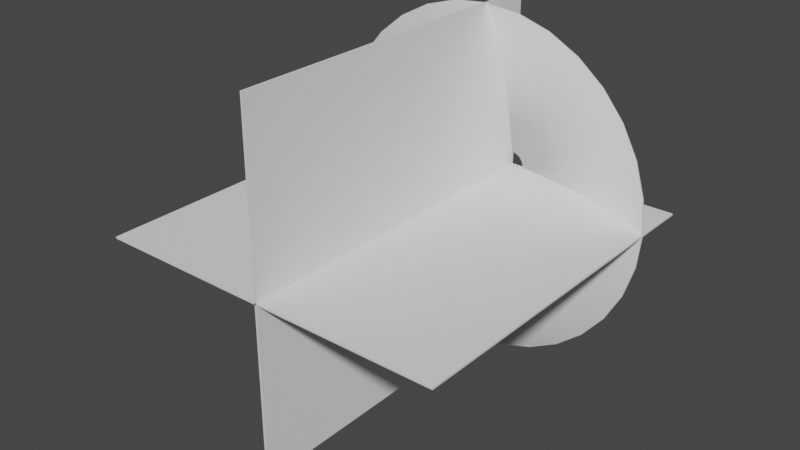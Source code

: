 # Source: muzzlefglash.blend  (saved by Blender 3.1.7; exported with 4.5.12 LTS)
import bpy
from mathutils import Matrix  # noqa: F401  (used for matrix-valued properties, if any)

bpy.ops.wm.read_factory_settings(use_empty=True)
scene = bpy.context.scene
scene.name = 'Scene'

# ---- collections
col_collection = bpy.data.collections.new('Collection'); scene.collection.children.link(col_collection)

# ---- world
world_world = bpy.data.worlds.new('World'); scene.world = world_world
world_world.use_nodes = True; world_world.node_tree.nodes.clear()
_N = world_world.node_tree.nodes; _L = world_world.node_tree.links
n0 = _N.new('ShaderNodeOutputWorld'); n0.name = 'World Output'; n0.location = (300, 300)
n1 = _N.new('ShaderNodeBackground'); n1.name = 'Background'; n1.location = (10, 300)
n1.inputs[0].default_value = (0.05088, 0.05088, 0.05088, 1.0)
_L.new(n1.outputs[0], n0.inputs[0])
n0.is_active_output = True
world_world.color = (0.05088, 0.05088, 0.05088)
world_world.use_sun_shadow = False
world_world.sun_shadow_jitter_overblur = 0.0

# ---- meshes
me_circle = bpy.data.meshes.new('Circle')
me_circle.from_pydata([(0.0, 0.9995, 0.3116), (-0.1951, 0.9802, 0.3116), (-0.3827, 0.9233, 0.3115), (-0.5556, 0.8309, 0.3114), (-0.7071, 0.7066, 0.3111), (-0.8315, 0.555, 0.3109), (-0.9239, 0.3821, 0.3106), (-0.9808, 0.1945, 0.3102), (-1.0, -0.0005407, 0.3099), (-0.9808, -0.1956, 0.3096), (-0.9239, -0.3832, 0.3092), (-0.8315, -0.5561, 0.3089), (-0.7071, -0.7076, 0.3087), (-0.5556, -0.832, 0.3085), (-0.3827, -0.9244, 0.3083), (-0.1951, -0.9813, 0.3082), (8.742e-08, -1.001, 0.3082), (0.1951, -0.9813, 0.3082), (0.3827, -0.9244, 0.3083), (0.5556, -0.832, 0.3085), (0.7071, -0.7076, 0.3087), (0.8315, -0.5561, 0.3089), (0.9239, -0.3832, 0.3092), (0.9808, -0.1956, 0.3096), (1.0, -0.0005407, 0.3099), (0.9808, 0.1945, 0.3102), (0.9239, 0.3821, 0.3106), (0.8315, 0.555, 0.3109), (0.7071, 0.7066, 0.3111), (0.5556, 0.8309, 0.3114), (0.3827, 0.9233, 0.3115), (0.1951, 0.9802, 0.3116), (-1.291e-08, 0.07592, 0.0001324), (-0.01481, 0.07446, 0.0001299), (-0.02905, 0.07014, 0.0001224), (-0.04218, 0.06312, 0.0001101), (-0.05368, 0.05368, 9.366e-05), (-0.06312, 0.04218, 7.358e-05), (-0.07014, 0.02905, 5.069e-05), (-0.07446, 0.01481, 2.584e-05), (-0.07592, -2.053e-08, -3.582e-11), (-0.07446, -0.01481, -2.584e-05), (-0.07014, -0.02905, -5.069e-05), (-0.06312, -0.04218, -7.358e-05), (-0.05368, -0.05368, -9.366e-05), (-0.04218, -0.06312, -0.0001101), (-0.02905, -0.07014, -0.0001224), (-0.01481, -0.07446, -0.0001299), (-6.273e-09, -0.07592, -0.0001324), (0.01481, -0.07446, -0.0001299), (0.02905, -0.07014, -0.0001224), (0.04218, -0.06312, -0.0001101), (0.05368, -0.05368, -9.366e-05), (0.06312, -0.04218, -7.358e-05), (0.07014, -0.02905, -5.069e-05), (0.07446, -0.01481, -2.584e-05), (0.07592, -1.631e-08, -2.845e-11), (0.07446, 0.01481, 2.584e-05), (0.07014, 0.02905, 5.069e-05), (0.06312, 0.04218, 7.358e-05), (0.05368, 0.05368, 9.366e-05), (0.04218, 0.06312, 0.0001101), (0.02905, 0.07014, 0.0001224), (0.01481, 0.07446, 0.0001299), (-0.2989, -0.4475, 0.1017), (-0.2059, -0.4972, 0.1016), (-6.455e-09, 0.5378, 0.1034), (-0.105, 0.5274, 0.1034), (0.4473, 0.2987, 0.103), (0.3804, 0.3802, 0.1031), (-0.105, -0.5278, 0.1015), (-0.2059, 0.4968, 0.1033), (0.2989, 0.4471, 0.1032), (4.058e-08, -0.5381, 0.1015), (-0.2989, 0.4471, 0.1032), (0.2059, 0.4968, 0.1033), (0.105, -0.5278, 0.1015), (-0.3804, 0.3802, 0.1031), (0.105, 0.5274, 0.1034), (0.2059, -0.4972, 0.1016), (-0.4473, 0.2987, 0.103), (0.2989, -0.4475, 0.1017), (-0.497, 0.2057, 0.1028), (0.3804, -0.3806, 0.1018), (-0.5276, 0.1048, 0.1026), (0.4473, -0.2991, 0.1019), (-0.538, -0.0001788, 0.1024), (0.497, -0.206, 0.1021), (-0.5276, -0.1051, 0.1023), (0.5276, -0.1051, 0.1023), (-0.497, -0.206, 0.1021), (0.538, -0.0001787, 0.1024), (-0.4473, -0.2991, 0.1019), (0.5276, 0.1048, 0.1026), (-0.3804, -0.3806, 0.1018), (0.497, 0.2057, 0.1028), (1.347e-09, 0.9953, 0.3208), (-0.1943, 0.9762, 0.3207), (-0.3811, 0.9195, 0.3206), (-0.5533, 0.8275, 0.3205), (-0.7042, 0.7037, 0.3203), (-0.8281, 0.5527, 0.32), (-0.9201, 0.3806, 0.3197), (-0.9768, 0.1937, 0.3194), (-0.9959, -0.0005566, 0.319), (-0.9768, -0.1948, 0.3187), (-0.9201, -0.3817, 0.3184), (-0.8281, -0.5539, 0.3181), (-0.7042, -0.7048, 0.3178), (-0.5533, -0.8286, 0.3176), (-0.3811, -0.9207, 0.3174), (-0.1943, -0.9773, 0.3173), (8.707e-08, -0.9965, 0.3173), (0.1943, -0.9773, 0.3173), (0.3811, -0.9207, 0.3174), (0.5533, -0.8286, 0.3176), (0.7042, -0.7048, 0.3178), (0.8281, -0.5539, 0.3181), (0.9201, -0.3817, 0.3184), (0.9768, -0.1948, 0.3187), (0.9959, -0.0005566, 0.319), (0.9768, 0.1937, 0.3194), (0.9201, 0.3806, 0.3197), (0.8281, 0.5527, 0.32), (0.7042, 0.7037, 0.3203), (0.5533, 0.8275, 0.3205), (0.3811, 0.9195, 0.3206), (0.1943, 0.9762, 0.3207), (-1.13e-08, 0.07373, 0.009892), (-0.01439, 0.07232, 0.009889), (-0.02822, 0.06812, 0.009882), (-0.04097, 0.0613, 0.00987), (-0.05215, 0.05213, 0.009854), (-0.06132, 0.04096, 0.009834), (-0.06814, 0.02821, 0.009812), (-0.07233, 0.01437, 0.009788), (-0.07375, -1.705e-05, 0.009763), (-0.07233, -0.01441, 0.009738), (-0.06814, -0.02824, 0.009714), (-0.06132, -0.04099, 0.009691), (-0.05215, -0.05217, 0.009672), (-0.04097, -0.06134, 0.009656), (-0.02822, -0.06815, 0.009644), (-0.01439, -0.07235, 0.009637), (-7.022e-09, -0.07377, 0.009634), (0.01439, -0.07235, 0.009637), (0.02822, -0.06815, 0.009644), (0.04097, -0.06134, 0.009656), (0.05215, -0.05217, 0.009672), (0.06132, -0.04099, 0.009691), (0.06814, -0.02824, 0.009714), (0.07233, -0.01441, 0.009738), (0.07375, -1.705e-05, 0.009763), (0.07233, 0.01437, 0.009788), (0.06814, 0.02821, 0.009812), (0.06132, 0.04096, 0.009834), (0.05215, 0.05213, 0.009854), (0.04097, 0.0613, 0.00987), (0.02822, 0.06812, 0.009882), (0.01439, 0.07232, 0.009889), (-0.2971, -0.4448, 0.1111), (-0.2046, -0.4942, 0.1111), (-4.961e-09, 0.5346, 0.1129), (-0.1043, 0.5243, 0.1128), (0.4446, 0.2969, 0.1124), (0.3781, 0.3779, 0.1126), (-0.1043, -0.5247, 0.111), (-0.2046, 0.4939, 0.1128), (0.2971, 0.4444, 0.1127), (4.004e-08, -0.5349, 0.111), (-0.2971, 0.4444, 0.1127), (0.2046, 0.4939, 0.1128), (0.1043, -0.5247, 0.111), (-0.3781, 0.3779, 0.1126), (0.1043, 0.5243, 0.1128), (0.2046, -0.4942, 0.1111), (-0.4446, 0.2969, 0.1124), (0.2971, -0.4448, 0.1111), (-0.494, 0.2044, 0.1123), (0.3781, -0.3783, 0.1113), (-0.5245, 0.1041, 0.1121), (0.4446, -0.2973, 0.1114), (-0.5348, -0.0001953, 0.1119), (0.494, -0.2048, 0.1116), (-0.5245, -0.1045, 0.1117), (0.5245, -0.1045, 0.1117), (-0.494, -0.2048, 0.1116), (0.5348, -0.0001953, 0.1119), (-0.4446, -0.2973, 0.1114), (0.5245, 0.1041, 0.1121), (-0.3781, -0.3783, 0.1113), (0.494, 0.2044, 0.1123)], [], [(65, 64, 45, 46), (67, 66, 32, 33), (69, 68, 59, 60), (70, 65, 46, 47), (71, 67, 33, 34), (72, 69, 60, 61), (73, 70, 47, 48), (74, 71, 34, 35), (75, 72, 61, 62), (76, 73, 48, 49), (77, 74, 35, 36), (78, 75, 62, 63), (79, 76, 49, 50), (80, 77, 36, 37), (66, 78, 63, 32), (81, 79, 50, 51), (82, 80, 37, 38), (83, 81, 51, 52), (84, 82, 38, 39), (85, 83, 52, 53), (86, 84, 39, 40), (87, 85, 53, 54), (88, 86, 40, 41), (89, 87, 54, 55), (90, 88, 41, 42), (91, 89, 55, 56), (92, 90, 42, 43), (93, 91, 56, 57), (94, 92, 43, 44), (95, 93, 57, 58), (64, 94, 44, 45), (68, 95, 58, 59), (27, 26, 95, 68), (13, 12, 94, 64), (26, 25, 93, 95), (12, 11, 92, 94), (25, 24, 91, 93), (11, 10, 90, 92), (24, 23, 89, 91), (10, 9, 88, 90), (23, 22, 87, 89), (9, 8, 86, 88), (22, 21, 85, 87), (8, 7, 84, 86), (21, 20, 83, 85), (7, 6, 82, 84), (20, 19, 81, 83), (6, 5, 80, 82), (19, 18, 79, 81), (0, 31, 78, 66), (5, 4, 77, 80), (18, 17, 76, 79), (31, 30, 75, 78), (4, 3, 74, 77), (17, 16, 73, 76), (30, 29, 72, 75), (3, 2, 71, 74), (16, 15, 70, 73), (29, 28, 69, 72), (2, 1, 67, 71), (15, 14, 65, 70), (28, 27, 68, 69), (1, 0, 66, 67), (14, 13, 64, 65), (161, 142, 141, 160), (163, 129, 128, 162), (165, 156, 155, 164), (166, 143, 142, 161), (167, 130, 129, 163), (168, 157, 156, 165), (169, 144, 143, 166), (170, 131, 130, 167), (171, 158, 157, 168), (172, 145, 144, 169), (173, 132, 131, 170), (174, 159, 158, 171), (175, 146, 145, 172), (176, 133, 132, 173), (162, 128, 159, 174), (177, 147, 146, 175), (178, 134, 133, 176), (179, 148, 147, 177), (180, 135, 134, 178), (181, 149, 148, 179), (182, 136, 135, 180), (183, 150, 149, 181), (184, 137, 136, 182), (185, 151, 150, 183), (186, 138, 137, 184), (187, 152, 151, 185), (188, 139, 138, 186), (189, 153, 152, 187), (190, 140, 139, 188), (191, 154, 153, 189), (160, 141, 140, 190), (164, 155, 154, 191), (123, 164, 191, 122), (109, 160, 190, 108), (122, 191, 189, 121), (108, 190, 188, 107), (121, 189, 187, 120), (107, 188, 186, 106), (120, 187, 185, 119), (106, 186, 184, 105), (119, 185, 183, 118), (105, 184, 182, 104), (118, 183, 181, 117), (104, 182, 180, 103), (117, 181, 179, 116), (103, 180, 178, 102), (116, 179, 177, 115), (102, 178, 176, 101), (115, 177, 175, 114), (96, 162, 174, 127), (101, 176, 173, 100), (114, 175, 172, 113), (127, 174, 171, 126), (100, 173, 170, 99), (113, 172, 169, 112), (126, 171, 168, 125), (99, 170, 167, 98), (112, 169, 166, 111), (125, 168, 165, 124), (98, 167, 163, 97), (111, 166, 161, 110), (124, 165, 164, 123), (97, 163, 162, 96), (110, 161, 160, 109), (0, 1, 97, 96), (1, 2, 98, 97), (2, 3, 99, 98), (3, 4, 100, 99), (4, 5, 101, 100), (5, 6, 102, 101), (6, 7, 103, 102), (7, 8, 104, 103), (8, 9, 105, 104), (9, 10, 106, 105), (10, 11, 107, 106), (11, 12, 108, 107), (12, 13, 109, 108), (13, 14, 110, 109), (14, 15, 111, 110), (15, 16, 112, 111), (16, 17, 113, 112), (17, 18, 114, 113), (18, 19, 115, 114), (19, 20, 116, 115), (20, 21, 117, 116), (21, 22, 118, 117), (22, 23, 119, 118), (23, 24, 120, 119), (24, 25, 121, 120), (25, 26, 122, 121), (26, 27, 123, 122), (27, 28, 124, 123), (28, 29, 125, 124), (29, 30, 126, 125), (30, 31, 127, 126), (31, 0, 96, 127), (33, 32, 128, 129), (34, 33, 129, 130), (35, 34, 130, 131), (36, 35, 131, 132), (37, 36, 132, 133), (38, 37, 133, 134), (39, 38, 134, 135), (40, 39, 135, 136), (41, 40, 136, 137), (42, 41, 137, 138), (43, 42, 138, 139), (44, 43, 139, 140), (45, 44, 140, 141), (46, 45, 141, 142), (47, 46, 142, 143), (48, 47, 143, 144), (49, 48, 144, 145), (50, 49, 145, 146), (51, 50, 146, 147), (52, 51, 147, 148), (53, 52, 148, 149), (54, 53, 149, 150), (55, 54, 150, 151), (56, 55, 151, 152), (57, 56, 152, 153), (58, 57, 153, 154), (59, 58, 154, 155), (60, 59, 155, 156), (61, 60, 156, 157), (62, 61, 157, 158), (63, 62, 158, 159), (32, 63, 159, 128)])
me_circle.polygons.foreach_set('use_smooth', [True] * 192)
_uv = me_circle.uv_layers.new(name='UVMap')
_uv.uv.foreach_set('vector', [0.9371, 0.5, 0.9684, 0.5, 0.9684, 5.96e-08, 0.9371, 5.96e-08, 0.3436, 0.5, 0.3748, 0.5, 0.3748, 1.192e-07, 0.3436, 1.192e-07, 0.4998, 0.5, 0.531, 0.5, 0.531, 1.192e-07, 0.4998, 1.192e-07, 0.9059, 0.5, 0.9371, 0.5, 0.9371, 5.96e-08, 0.9059, 5.96e-08, 0.3124, 0.5, 0.3436, 0.5, 0.3436, 1.192e-07, 0.3124, 1.192e-07, 0.4686, 0.5, 0.4998, 0.5, 0.4998, 1.192e-07, 0.4686, 1.192e-07, 0.8746, 0.5, 0.9059, 0.5, 0.9059, 5.96e-08, 0.8746, 5.96e-08, 0.2811, 0.5, 0.3124, 0.5, 0.3124, 1.192e-07, 0.2811, 1.192e-07, 0.4373, 0.5, 0.4686, 0.5, 0.4686, 1.192e-07, 0.4373, 1.192e-07, 0.8434, 0.5, 0.8746, 0.5, 0.8746, 5.96e-08, 0.8434, 5.96e-08, 0.2499, 0.5, 0.2811, 0.5, 0.2811, 1.192e-07, 0.2499, 1.192e-07, 0.4061, 0.5, 0.4373, 0.5, 0.4373, 1.192e-07, 0.4061, 1.192e-07, 0.8122, 0.5, 0.8434, 0.5, 0.8434, 5.96e-08, 0.8122, 5.96e-08, 0.2187, 0.5, 0.2499, 0.5, 0.2499, 1.192e-07, 0.2187, 1.192e-07, 0.3748, 0.5, 0.4061, 0.5, 0.4061, 1.192e-07, 0.3748, 1.192e-07, 0.7809, 0.5, 0.8122, 0.5, 0.8122, 5.96e-08, 0.7809, 1.192e-07, 0.1874, 0.5, 0.2187, 0.5, 0.2187, 1.192e-07, 0.1874, 1.788e-07, 0.7497, 0.5, 0.7809, 0.5, 0.7809, 1.192e-07, 0.7497, 1.192e-07, 0.1562, 0.5, 0.1874, 0.5, 0.1874, 1.788e-07, 0.1562, 1.788e-07, 0.7185, 0.5, 0.7497, 0.5, 0.7497, 1.192e-07, 0.7185, 1.192e-07, 0.1249, 0.5, 0.1562, 0.5, 0.1562, 1.788e-07, 0.1249, 1.788e-07, 0.6872, 0.5, 0.7185, 0.5, 0.7185, 1.192e-07, 0.6872, 1.192e-07, 0.09371, 0.5, 0.1249, 0.5, 0.1249, 1.788e-07, 0.09371, 1.788e-07, 0.656, 0.5, 0.6872, 0.5, 0.6872, 1.192e-07, 0.656, 1.192e-07, 0.06247, 0.5, 0.09371, 0.5, 0.09371, 1.788e-07, 0.06247, 1.788e-07, 0.6247, 0.5, 0.656, 0.5, 0.656, 1.192e-07, 0.6247, 1.192e-07, 0.03124, 0.5, 0.06247, 0.5, 0.06247, 1.788e-07, 0.03124, 1.788e-07, 0.5935, 0.5, 0.6247, 0.5, 0.6247, 1.192e-07, 0.5935, 1.192e-07, 5.96e-08, 0.5, 0.03124, 0.5, 0.03124, 1.788e-07, 0.0, 2.384e-07, 0.5623, 0.5, 0.5935, 0.5, 0.5935, 1.192e-07, 0.5623, 1.192e-07, 0.9684, 0.5, 0.9996, 0.5, 0.9996, 5.96e-08, 0.9684, 5.96e-08, 0.531, 0.5, 0.5623, 0.5, 0.5623, 1.192e-07, 0.531, 1.192e-07, 0.531, 1.0, 0.5623, 1.0, 0.5623, 0.5, 0.531, 0.5, 0.9684, 1.0, 0.9996, 1.0, 0.9996, 0.5, 0.9684, 0.5, 0.5623, 1.0, 0.5935, 1.0, 0.5935, 0.5, 0.5623, 0.5, 1.192e-07, 1.0, 0.03124, 1.0, 0.03124, 0.5, 5.96e-08, 0.5, 0.5935, 1.0, 0.6247, 1.0, 0.6247, 0.5, 0.5935, 0.5, 0.03124, 1.0, 0.06247, 1.0, 0.06247, 0.5, 0.03124, 0.5, 0.6247, 1.0, 0.656, 1.0, 0.656, 0.5, 0.6247, 0.5, 0.06247, 1.0, 0.09371, 1.0, 0.09371, 0.5, 0.06247, 0.5, 0.656, 1.0, 0.6872, 1.0, 0.6872, 0.5, 0.656, 0.5, 0.09371, 1.0, 0.1249, 1.0, 0.1249, 0.5, 0.09371, 0.5, 0.6872, 1.0, 0.7185, 1.0, 0.7185, 0.5, 0.6872, 0.5, 0.1249, 1.0, 0.1562, 1.0, 0.1562, 0.5, 0.1249, 0.5, 0.7185, 1.0, 0.7497, 1.0, 0.7497, 0.5, 0.7185, 0.5, 0.1562, 1.0, 0.1874, 1.0, 0.1874, 0.5, 0.1562, 0.5, 0.7497, 1.0, 0.7809, 1.0, 0.7809, 0.5, 0.7497, 0.5, 0.1874, 1.0, 0.2187, 1.0, 0.2187, 0.5, 0.1874, 0.5, 0.7809, 1.0, 0.8122, 1.0, 0.8122, 0.5, 0.7809, 0.5, 0.3748, 1.0, 0.4061, 1.0, 0.4061, 0.5, 0.3748, 0.5, 0.2187, 1.0, 0.2499, 1.0, 0.2499, 0.5, 0.2187, 0.5, 0.8122, 1.0, 0.8434, 1.0, 0.8434, 0.5, 0.8122, 0.5, 0.4061, 1.0, 0.4373, 1.0, 0.4373, 0.5, 0.4061, 0.5, 0.2499, 1.0, 0.2811, 1.0, 0.2811, 0.5, 0.2499, 0.5, 0.8434, 1.0, 0.8746, 1.0, 0.8746, 0.5, 0.8434, 0.5, 0.4373, 1.0, 0.4686, 1.0, 0.4686, 0.5, 0.4373, 0.5, 0.2811, 1.0, 0.3124, 1.0, 0.3124, 0.5, 0.2811, 0.5, 0.8746, 1.0, 0.9059, 1.0, 0.9059, 0.5, 0.8746, 0.5, 0.4686, 1.0, 0.4998, 1.0, 0.4998, 0.5, 0.4686, 0.5, 0.3124, 1.0, 0.3436, 1.0, 0.3436, 0.5, 0.3124, 0.5, 0.9059, 1.0, 0.9371, 1.0, 0.9371, 0.5, 0.9059, 0.5, 0.4998, 1.0, 0.531, 1.0, 0.531, 0.5, 0.4998, 0.5, 0.3436, 1.0, 0.3748, 1.0, 0.3748, 0.5, 0.3436, 0.5, 0.9371, 1.0, 0.9684, 1.0, 0.9684, 0.5, 0.9371, 0.5, 0.9371, 0.5, 0.9371, 5.96e-08, 0.9684, 5.96e-08, 0.9684, 0.5, 0.3436, 0.5, 0.3436, 1.192e-07, 0.3748, 1.192e-07, 0.3748, 0.5, 0.4998, 0.5, 0.4998, 1.192e-07, 0.531, 1.192e-07, 0.531, 0.5, 0.9059, 0.5, 0.9059, 5.96e-08, 0.9371, 5.96e-08, 0.9371, 0.5, 0.3124, 0.5, 0.3124, 1.192e-07, 0.3436, 1.192e-07, 0.3436, 0.5, 0.4686, 0.5, 0.4686, 1.192e-07, 0.4998, 1.192e-07, 0.4998, 0.5, 0.8746, 0.5, 0.8746, 5.96e-08, 0.9059, 5.96e-08, 0.9059, 0.5, 0.2811, 0.5, 0.2811, 1.192e-07, 0.3124, 1.192e-07, 0.3124, 0.5, 0.4373, 0.5, 0.4373, 1.192e-07, 0.4686, 1.192e-07, 0.4686, 0.5, 0.8434, 0.5, 0.8434, 5.96e-08, 0.8746, 5.96e-08, 0.8746, 0.5, 0.2499, 0.5, 0.2499, 1.192e-07, 0.2811, 1.192e-07, 0.2811, 0.5, 0.4061, 0.5, 0.4061, 1.192e-07, 0.4373, 1.192e-07, 0.4373, 0.5, 0.8122, 0.5, 0.8122, 5.96e-08, 0.8434, 5.96e-08, 0.8434, 0.5, 0.2187, 0.5, 0.2187, 1.192e-07, 0.2499, 1.192e-07, 0.2499, 0.5, 0.3748, 0.5, 0.3748, 1.192e-07, 0.4061, 1.192e-07, 0.4061, 0.5, 0.7809, 0.5, 0.7809, 1.192e-07, 0.8122, 5.96e-08, 0.8122, 0.5, 0.1874, 0.5, 0.1874, 1.788e-07, 0.2187, 1.192e-07, 0.2187, 0.5, 0.7497, 0.5, 0.7497, 1.192e-07, 0.7809, 1.192e-07, 0.7809, 0.5, 0.1562, 0.5, 0.1562, 1.788e-07, 0.1874, 1.788e-07, 0.1874, 0.5, 0.7185, 0.5, 0.7185, 1.192e-07, 0.7497, 1.192e-07, 0.7497, 0.5, 0.1249, 0.5, 0.1249, 1.788e-07, 0.1562, 1.788e-07, 0.1562, 0.5, 0.6872, 0.5, 0.6872, 1.192e-07, 0.7185, 1.192e-07, 0.7185, 0.5, 0.09371, 0.5, 0.09371, 1.788e-07, 0.1249, 1.788e-07, 0.1249, 0.5, 0.656, 0.5, 0.656, 1.192e-07, 0.6872, 1.192e-07, 0.6872, 0.5, 0.06247, 0.5, 0.06247, 1.788e-07, 0.09371, 1.788e-07, 0.09371, 0.5, 0.6247, 0.5, 0.6247, 1.192e-07, 0.656, 1.192e-07, 0.656, 0.5, 0.03124, 0.5, 0.03124, 1.788e-07, 0.06247, 1.788e-07, 0.06247, 0.5, 0.5935, 0.5, 0.5935, 1.192e-07, 0.6247, 1.192e-07, 0.6247, 0.5, 5.96e-08, 0.5, 0.0, 2.384e-07, 0.03124, 1.788e-07, 0.03124, 0.5, 0.5623, 0.5, 0.5623, 1.192e-07, 0.5935, 1.192e-07, 0.5935, 0.5, 0.9684, 0.5, 0.9684, 5.96e-08, 0.9996, 5.96e-08, 0.9996, 0.5, 0.531, 0.5, 0.531, 1.192e-07, 0.5623, 1.192e-07, 0.5623, 0.5, 0.531, 1.0, 0.531, 0.5, 0.5623, 0.5, 0.5623, 1.0, 0.9684, 1.0, 0.9684, 0.5, 0.9996, 0.5, 0.9996, 1.0, 0.5623, 1.0, 0.5623, 0.5, 0.5935, 0.5, 0.5935, 1.0, 1.192e-07, 1.0, 5.96e-08, 0.5, 0.03124, 0.5, 0.03124, 1.0, 0.5935, 1.0, 0.5935, 0.5, 0.6247, 0.5, 0.6247, 1.0, 0.03124, 1.0, 0.03124, 0.5, 0.06247, 0.5, 0.06247, 1.0, 0.6247, 1.0, 0.6247, 0.5, 0.656, 0.5, 0.656, 1.0, 0.06247, 1.0, 0.06247, 0.5, 0.09371, 0.5, 0.09371, 1.0, 0.656, 1.0, 0.656, 0.5, 0.6872, 0.5, 0.6872, 1.0, 0.09371, 1.0, 0.09371, 0.5, 0.1249, 0.5, 0.1249, 1.0, 0.6872, 1.0, 0.6872, 0.5, 0.7185, 0.5, 0.7185, 1.0, 0.1249, 1.0, 0.1249, 0.5, 0.1562, 0.5, 0.1562, 1.0, 0.7185, 1.0, 0.7185, 0.5, 0.7497, 0.5, 0.7497, 1.0, 0.1562, 1.0, 0.1562, 0.5, 0.1874, 0.5, 0.1874, 1.0, 0.7497, 1.0, 0.7497, 0.5, 0.7809, 0.5, 0.7809, 1.0, 0.1874, 1.0, 0.1874, 0.5, 0.2187, 0.5, 0.2187, 1.0, 0.7809, 1.0, 0.7809, 0.5, 0.8122, 0.5, 0.8122, 1.0, 0.3748, 1.0, 0.3748, 0.5, 0.4061, 0.5, 0.4061, 1.0, 0.2187, 1.0, 0.2187, 0.5, 0.2499, 0.5, 0.2499, 1.0, 0.8122, 1.0, 0.8122, 0.5, 0.8434, 0.5, 0.8434, 1.0, 0.4061, 1.0, 0.4061, 0.5, 0.4373, 0.5, 0.4373, 1.0, 0.2499, 1.0, 0.2499, 0.5, 0.2811, 0.5, 0.2811, 1.0, 0.8434, 1.0, 0.8434, 0.5, 0.8746, 0.5, 0.8746, 1.0, 0.4373, 1.0, 0.4373, 0.5, 0.4686, 0.5, 0.4686, 1.0, 0.2811, 1.0, 0.2811, 0.5, 0.3124, 0.5, 0.3124, 1.0, 0.8746, 1.0, 0.8746, 0.5, 0.9059, 0.5, 0.9059, 1.0, 0.4686, 1.0, 0.4686, 0.5, 0.4998, 0.5, 0.4998, 1.0, 0.3124, 1.0, 0.3124, 0.5, 0.3436, 0.5, 0.3436, 1.0, 0.9059, 1.0, 0.9059, 0.5, 0.9371, 0.5, 0.9371, 1.0, 0.4998, 1.0, 0.4998, 0.5, 0.531, 0.5, 0.531, 1.0, 0.3436, 1.0, 0.3436, 0.5, 0.3748, 0.5, 0.3748, 1.0, 0.9371, 1.0, 0.9371, 0.5, 0.9684, 0.5, 0.9684, 1.0, 0.3748, 1.0, 0.3436, 1.0, 0.3436, 1.0, 0.3748, 1.0, 0.3436, 1.0, 0.3124, 1.0, 0.3124, 1.0, 0.3436, 1.0, 0.3124, 1.0, 0.2811, 1.0, 0.2811, 1.0, 0.3124, 1.0, 0.2811, 1.0, 0.2499, 1.0, 0.2499, 1.0, 0.2811, 1.0, 0.2499, 1.0, 0.2187, 1.0, 0.2187, 1.0, 0.2499, 1.0, 0.2187, 1.0, 0.1874, 1.0, 0.1874, 1.0, 0.2187, 1.0, 0.1874, 1.0, 0.1562, 1.0, 0.1562, 1.0, 0.1874, 1.0, 0.1562, 1.0, 0.1249, 1.0, 0.1249, 1.0, 0.1562, 1.0, 0.1249, 1.0, 0.09371, 1.0, 0.09371, 1.0, 0.1249, 1.0, 0.09371, 1.0, 0.06247, 1.0, 0.06247, 1.0, 0.09371, 1.0, 0.06247, 1.0, 0.03124, 1.0, 0.03124, 1.0, 0.06247, 1.0, 0.03124, 1.0, 1.192e-07, 1.0, 1.192e-07, 1.0, 0.03124, 1.0, 0.9996, 1.0, 0.9684, 1.0, 0.9684, 1.0, 0.9996, 1.0, 0.9684, 1.0, 0.9371, 1.0, 0.9371, 1.0, 0.9684, 1.0, 0.9371, 1.0, 0.9059, 1.0, 0.9059, 1.0, 0.9371, 1.0, 0.9059, 1.0, 0.8746, 1.0, 0.8746, 1.0, 0.9059, 1.0, 0.8746, 1.0, 0.8434, 1.0, 0.8434, 1.0, 0.8746, 1.0, 0.8434, 1.0, 0.8122, 1.0, 0.8122, 1.0, 0.8434, 1.0, 0.8122, 1.0, 0.7809, 1.0, 0.7809, 1.0, 0.8122, 1.0, 0.7809, 1.0, 0.7497, 1.0, 0.7497, 1.0, 0.7809, 1.0, 0.7497, 1.0, 0.7185, 1.0, 0.7185, 1.0, 0.7497, 1.0, 0.7185, 1.0, 0.6872, 1.0, 0.6872, 1.0, 0.7185, 1.0, 0.6872, 1.0, 0.656, 1.0, 0.656, 1.0, 0.6872, 1.0, 0.656, 1.0, 0.6247, 1.0, 0.6247, 1.0, 0.656, 1.0, 0.6247, 1.0, 0.5935, 1.0, 0.5935, 1.0, 0.6247, 1.0, 0.5935, 1.0, 0.5623, 1.0, 0.5623, 1.0, 0.5935, 1.0, 0.5623, 1.0, 0.531, 1.0, 0.531, 1.0, 0.5623, 1.0, 0.531, 1.0, 0.4998, 1.0, 0.4998, 1.0, 0.531, 1.0, 0.4998, 1.0, 0.4686, 1.0, 0.4686, 1.0, 0.4998, 1.0, 0.4686, 1.0, 0.4373, 1.0, 0.4373, 1.0, 0.4686, 1.0, 0.4373, 1.0, 0.4061, 1.0, 0.4061, 1.0, 0.4373, 1.0, 0.4061, 1.0, 0.3748, 1.0, 0.3748, 1.0, 0.4061, 1.0, 0.3436, 1.192e-07, 0.3748, 1.192e-07, 0.3748, 1.192e-07, 0.3436, 1.192e-07, 0.3124, 1.192e-07, 0.3436, 1.192e-07, 0.3436, 1.192e-07, 0.3124, 1.192e-07, 0.2811, 1.192e-07, 0.3124, 1.192e-07, 0.3124, 1.192e-07, 0.2811, 1.192e-07, 0.2499, 1.192e-07, 0.2811, 1.192e-07, 0.2811, 1.192e-07, 0.2499, 1.192e-07, 0.2187, 1.192e-07, 0.2499, 1.192e-07, 0.2499, 1.192e-07, 0.2187, 1.192e-07, 0.1874, 1.788e-07, 0.2187, 1.192e-07, 0.2187, 1.192e-07, 0.1874, 1.788e-07, 0.1562, 1.788e-07, 0.1874, 1.788e-07, 0.1874, 1.788e-07, 0.1562, 1.788e-07, 0.1249, 1.788e-07, 0.1562, 1.788e-07, 0.1562, 1.788e-07, 0.1249, 1.788e-07, 0.09371, 1.788e-07, 0.1249, 1.788e-07, 0.1249, 1.788e-07, 0.09371, 1.788e-07, 0.06247, 1.788e-07, 0.09371, 1.788e-07, 0.09371, 1.788e-07, 0.06247, 1.788e-07, 0.03124, 1.788e-07, 0.06247, 1.788e-07, 0.06247, 1.788e-07, 0.03124, 1.788e-07, 0.0, 2.384e-07, 0.03124, 1.788e-07, 0.03124, 1.788e-07, 0.0, 2.384e-07, 0.9684, 5.96e-08, 0.9996, 5.96e-08, 0.9996, 5.96e-08, 0.9684, 5.96e-08, 0.9371, 5.96e-08, 0.9684, 5.96e-08, 0.9684, 5.96e-08, 0.9371, 5.96e-08, 0.9059, 5.96e-08, 0.9371, 5.96e-08, 0.9371, 5.96e-08, 0.9059, 5.96e-08, 0.8746, 5.96e-08, 0.9059, 5.96e-08, 0.9059, 5.96e-08, 0.8746, 5.96e-08, 0.8434, 5.96e-08, 0.8746, 5.96e-08, 0.8746, 5.96e-08, 0.8434, 5.96e-08, 0.8122, 5.96e-08, 0.8434, 5.96e-08, 0.8434, 5.96e-08, 0.8122, 5.96e-08, 0.7809, 1.192e-07, 0.8122, 5.96e-08, 0.8122, 5.96e-08, 0.7809, 1.192e-07, 0.7497, 1.192e-07, 0.7809, 1.192e-07, 0.7809, 1.192e-07, 0.7497, 1.192e-07, 0.7185, 1.192e-07, 0.7497, 1.192e-07, 0.7497, 1.192e-07, 0.7185, 1.192e-07, 0.6872, 1.192e-07, 0.7185, 1.192e-07, 0.7185, 1.192e-07, 0.6872, 1.192e-07, 0.656, 1.192e-07, 0.6872, 1.192e-07, 0.6872, 1.192e-07, 0.656, 1.192e-07, 0.6247, 1.192e-07, 0.656, 1.192e-07, 0.656, 1.192e-07, 0.6247, 1.192e-07, 0.5935, 1.192e-07, 0.6247, 1.192e-07, 0.6247, 1.192e-07, 0.5935, 1.192e-07, 0.5623, 1.192e-07, 0.5935, 1.192e-07, 0.5935, 1.192e-07, 0.5623, 1.192e-07, 0.531, 1.192e-07, 0.5623, 1.192e-07, 0.5623, 1.192e-07, 0.531, 1.192e-07, 0.4998, 1.192e-07, 0.531, 1.192e-07, 0.531, 1.192e-07, 0.4998, 1.192e-07, 0.4686, 1.192e-07, 0.4998, 1.192e-07, 0.4998, 1.192e-07, 0.4686, 1.192e-07, 0.4373, 1.192e-07, 0.4686, 1.192e-07, 0.4686, 1.192e-07, 0.4373, 1.192e-07, 0.4061, 1.192e-07, 0.4373, 1.192e-07, 0.4373, 1.192e-07, 0.4061, 1.192e-07, 0.3748, 1.192e-07, 0.4061, 1.192e-07, 0.4061, 1.192e-07, 0.3748, 1.192e-07])
me_circle.use_remesh_fix_poles = True
me_circle.use_remesh_preserve_attributes = False
me_circle.update()
me_muzzleplane = bpy.data.meshes.new('Muzzleplane')
me_muzzleplane.from_pydata([(-1.0, -2.0, 0.0), (1.0, -2.0, 0.0), (-1.0, 0.0, 0.0), (1.0, 0.0, 0.0), (0.0, -2.0, 1.0), (0.0, -2.0, -1.0), (0.0, -5.96e-08, 1.0), (0.0, -5.96e-08, -1.0), (-1.0, -2.0, -0.01), (1.0, -2.0, -0.01), (-1.0, 0.0, -0.01), (1.0, 0.0, -0.01), (-0.01, -2.0, 1.0), (-0.01, -2.0, -1.0), (-0.01, -5.96e-08, 1.0), (-0.01, -5.96e-08, -1.0)], [], [(0, 1, 3, 2), (4, 5, 7, 6), (8, 10, 11, 9), (12, 14, 15, 13), (0, 2, 10, 8), (1, 0, 8, 9), (3, 1, 9, 11), (2, 3, 11, 10), (4, 6, 14, 12), (5, 4, 12, 13), (7, 5, 13, 15), (6, 7, 15, 14)])
_uv = me_muzzleplane.uv_layers.new(name='UVMap')
_uv.uv.foreach_set('vector', [1.0, 1.0, 1.192e-07, 1.0, 0.0, 1.192e-07, 1.0, 0.0, 1.0, 1.0, 1.192e-07, 1.0, 0.0, 1.192e-07, 1.0, 0.0, 1.0, 1.0, 1.0, 0.0, 0.0, 1.192e-07, 1.192e-07, 1.0, 1.0, 1.0, 1.0, 0.0, 0.0, 1.192e-07, 1.192e-07, 1.0, 1.0, 1.0, 1.0, 0.0, 1.0, 0.0, 1.0, 1.0, 1.192e-07, 1.0, 1.0, 1.0, 1.0, 1.0, 1.192e-07, 1.0, 0.0, 1.192e-07, 1.192e-07, 1.0, 1.192e-07, 1.0, 0.0, 1.192e-07, 1.0, 0.0, 0.0, 1.192e-07, 0.0, 1.192e-07, 1.0, 0.0, 1.0, 1.0, 1.0, 0.0, 1.0, 0.0, 1.0, 1.0, 1.192e-07, 1.0, 1.0, 1.0, 1.0, 1.0, 1.192e-07, 1.0, 0.0, 1.192e-07, 1.192e-07, 1.0, 1.192e-07, 1.0, 0.0, 1.192e-07, 1.0, 0.0, 0.0, 1.192e-07, 0.0, 1.192e-07, 1.0, 0.0])
me_muzzleplane.use_remesh_fix_poles = True
me_muzzleplane.use_remesh_preserve_attributes = False
me_muzzleplane.update()

# ---- objects
ob_conemuzzle = bpy.data.objects.new('ConeMuzzle', me_circle)
ob_plane = bpy.data.objects.new('Plane', me_muzzleplane)

# ---- transforms, parenting, visibility, modifiers, constraints
ob_conemuzzle.location = (0.0, 0.0, 0.0)
ob_conemuzzle.rotation_euler = (1.571, 0.0, 0.0)
ob_plane.location = (0.0, 0.0, 0.0)

# ---- collection membership
col_collection.objects.link(ob_conemuzzle)
col_collection.objects.link(ob_plane)

# ---- scene / render settings (as saved in the file)
scene.frame_start = 1; scene.frame_end = 250; scene.frame_set(0)
scene.render.engine = 'BLENDER_EEVEE_NEXT'
scene.cycles.sampling_pattern = 'TABULATED_SOBOL'
scene.cycles.use_light_tree = False
scene.view_settings.view_transform = 'Filmic'
bpy.context.view_layer.update()

# ---- added for rendering (the .blend has no active camera and no usable light): camera, sun
cam_auto = bpy.data.cameras.new('AutoCamera')
cam_auto.lens = 50.0
cam_auto.sensor_width = 36.0
cam_auto.clip_end = 1000.0
ob_auto_camera = bpy.data.objects.new('AutoCamera', cam_auto)
scene.collection.objects.link(ob_auto_camera)
ob_auto_camera.location = (3.20543, -4.84645, 2.56407)
ob_auto_camera.rotation_euler = (1.09748, -7.21219e-08, 0.694738)
scene.camera = ob_auto_camera
light_auto_sun = bpy.data.lights.new('AutoSun', 'SUN')
light_auto_sun.energy = 3.0
light_auto_sun.angle = 0.0523599
ob_auto_sun = bpy.data.objects.new('AutoSun', light_auto_sun)
scene.collection.objects.link(ob_auto_sun)
ob_auto_sun.rotation_euler = (0.872665, 0.174533, 0.523599)
bpy.context.view_layer.update()
